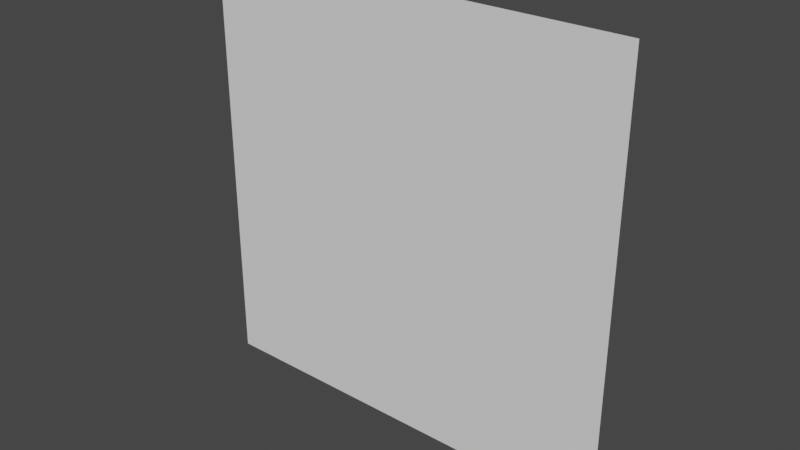 # Source: photo.blend  (saved by Blender 3.6.11; exported with 4.5.12 LTS)
import bpy
from mathutils import Matrix  # noqa: F401  (used for matrix-valued properties, if any)

bpy.ops.wm.read_factory_settings(use_empty=True)
scene = bpy.context.scene
scene.name = 'Scene'

# ---- world
world_world = bpy.data.worlds.new('World'); scene.world = world_world
world_world.use_nodes = True; world_world.node_tree.nodes.clear()
_N = world_world.node_tree.nodes; _L = world_world.node_tree.links
n0 = _N.new('ShaderNodeOutputWorld'); n0.name = 'World Output'; n0.location = (300, 300)
n1 = _N.new('ShaderNodeBackground'); n1.name = 'Background'; n1.location = (10, 300)
n1.inputs[0].default_value = (0.05088, 0.05088, 0.05088, 1.0)
_L.new(n1.outputs[0], n0.inputs[0])
n0.is_active_output = True
world_world.color = (0.05088, 0.05088, 0.05088)
world_world.use_sun_shadow = False
world_world.sun_shadow_jitter_overblur = 0.0

# ---- meshes
me_plane = bpy.data.meshes.new('Plane')
me_plane.from_pydata([(-0.1, -8.742e-09, 0.1), (0.1, -8.742e-09, 0.1), (-0.1, 8.742e-09, -0.1), (0.1, 8.742e-09, -0.1)], [], [(0, 1, 3, 2)])
_uv = me_plane.uv_layers.new(name='UVMap')
_uv.uv.foreach_set('vector', [0.0, 0.0, 1.0, 0.0, 1.0, 1.0, 0.0, 1.0])
me_plane.update()

# ---- objects
ob_photo = bpy.data.objects.new('Photo', me_plane)

# ---- transforms, parenting, visibility, modifiers, constraints
ob_photo.location = (0.0, 0.0, 0.0)

# ---- collection membership
scene.collection.objects.link(ob_photo)

# ---- scene / render settings (as saved in the file)
scene.frame_start = 1; scene.frame_end = 250; scene.frame_set(1)
scene.render.engine = 'BLENDER_EEVEE_NEXT'
scene.cycles.sampling_pattern = 'TABULATED_SOBOL'
scene.view_settings.view_transform = 'Filmic'
bpy.context.view_layer.update()

# ---- added for rendering (the .blend has no active camera and no usable light): camera, sun
cam_auto = bpy.data.cameras.new('AutoCamera')
cam_auto.lens = 50.0
cam_auto.sensor_width = 36.0
cam_auto.clip_end = 1000.0
ob_auto_camera = bpy.data.objects.new('AutoCamera', cam_auto)
scene.collection.objects.link(ob_auto_camera)
ob_auto_camera.location = (0.261693, -0.314031, 0.209354)
ob_auto_camera.rotation_euler = (1.09748, -7.21219e-08, 0.694738)
scene.camera = ob_auto_camera
light_auto_sun = bpy.data.lights.new('AutoSun', 'SUN')
light_auto_sun.energy = 3.0
light_auto_sun.angle = 0.0523599
ob_auto_sun = bpy.data.objects.new('AutoSun', light_auto_sun)
scene.collection.objects.link(ob_auto_sun)
ob_auto_sun.rotation_euler = (0.872665, 0.174533, 0.523599)
bpy.context.view_layer.update()
